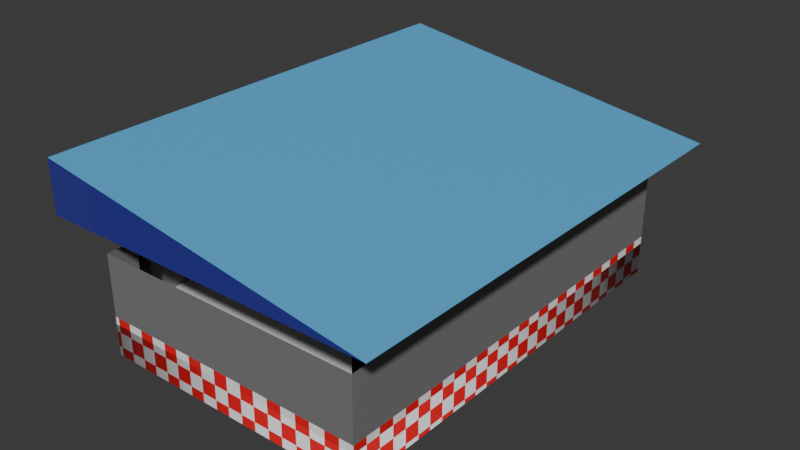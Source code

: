 # Source: amul.blend  (saved by Blender 4.4.30; exported with 4.5.12 LTS)
import bpy
from mathutils import Matrix  # noqa: F401  (used for matrix-valued properties, if any)

bpy.ops.wm.read_factory_settings(use_empty=True)
scene = bpy.context.scene
scene.name = 'Scene'

# ---- collections
col_collection = bpy.data.collections.new('Collection'); scene.collection.children.link(col_collection)

# ---- images (referenced by path relative to the original .blend; pixels are not part of the script)
import os
ASSET_DIR = os.environ.get("B2B_ASSET_DIR", "")  # directory of the original .blend (textures are referenced by path, not embedded)
HERE = os.path.dirname(os.path.abspath(__file__))  # packed textures are extracted next to this script under _unpacked/

def load_image(name, relpath, width, height, colorspace="sRGB"):
    """Load a texture the original file referenced (path relative to the .blend, or extracted next to this script)."""
    p = next((c for c in (os.path.join(HERE, relpath), os.path.join(ASSET_DIR, relpath)) if relpath and os.path.exists(c)), "")
    if p:
        img = bpy.data.images.load(p, check_existing=True)
        img.name = name
    else:  # same state as the original file: an image datablock whose file is absent (Cycles renders it pink)
        img = bpy.data.images.new(name, width, height)
        img.source = "FILE"
        img.filepath = "//" + (relpath or name)
    img.colorspace_settings.name = colorspace
    return img
img_poland_png = load_image('poland.png', '_unpacked/poland.e3e7c383.png', 1658, 652, 'sRGB')
img_amullogo_png = load_image('AMULLOGO.png', '_unpacked/AMULLOGO.f6e55a66.png', 1658, 689, 'sRGB')

# ---- materials (node trees are filled in below, after node groups)
mat_material_001 = bpy.data.materials.new('Material.001')
mat_material_002 = bpy.data.materials.new('Material.002')
mat_material_003 = bpy.data.materials.new('Material.003')
mat_material_004 = bpy.data.materials.new('Material.004')
mat_material_005 = bpy.data.materials.new('Material.005')
mat_logo = bpy.data.materials.new('logo')

# ---- material node trees
mat_material_001.use_nodes = True; mat_material_001.node_tree.nodes.clear()
_N = mat_material_001.node_tree.nodes; _L = mat_material_001.node_tree.links
n0 = _N.new('ShaderNodeBsdfPrincipled'); n0.name = 'Principled BSDF'; n0.location = (10, 300)
n1 = _N.new('ShaderNodeOutputMaterial'); n1.name = 'Material Output'; n1.location = (300, 300)
_L.new(n0.outputs[0], n1.inputs[0])
n1.is_active_output = True
mat_material_002.use_nodes = True; mat_material_002.node_tree.nodes.clear()
_N = mat_material_002.node_tree.nodes; _L = mat_material_002.node_tree.links
n0 = _N.new('ShaderNodeBsdfPrincipled'); n0.name = 'Principled BSDF'; n0.location = (10, 300)
n0.inputs[0].default_value = (0.105, 0.4432, 0.8007, 1.0)
n1 = _N.new('ShaderNodeOutputMaterial'); n1.name = 'Material Output'; n1.location = (300, 300)
_L.new(n0.outputs[0], n1.inputs[0])
n1.is_active_output = True
mat_material_003.use_nodes = True; mat_material_003.node_tree.nodes.clear()
_N = mat_material_003.node_tree.nodes; _L = mat_material_003.node_tree.links
n0 = _N.new('ShaderNodeBsdfPrincipled'); n0.name = 'Principled BSDF'; n0.location = (10, 300)
n0.inputs[0].default_value = (0.1981, 0.1981, 0.1981, 1.0)
n1 = _N.new('ShaderNodeOutputMaterial'); n1.name = 'Material Output'; n1.location = (300, 300)
_L.new(n0.outputs[0], n1.inputs[0])
n1.is_active_output = True
mat_material_004.use_nodes = True; mat_material_004.node_tree.nodes.clear()
_N = mat_material_004.node_tree.nodes; _L = mat_material_004.node_tree.links
n0 = _N.new('ShaderNodeBsdfPrincipled'); n0.name = 'Principled BSDF'; n0.location = (10, 300)
n0.inputs[0].default_value = (0.0, 0.0, 0.0, 1.0)
n1 = _N.new('ShaderNodeOutputMaterial'); n1.name = 'Material Output'; n1.location = (300, 300)
_L.new(n0.outputs[0], n1.inputs[0])
n1.is_active_output = True
mat_material_005.use_nodes = True; mat_material_005.node_tree.nodes.clear()
_N = mat_material_005.node_tree.nodes; _L = mat_material_005.node_tree.links
n0 = _N.new('ShaderNodeBsdfPrincipled'); n0.name = 'Principled BSDF'; n0.location = (10, 300)
n1 = _N.new('ShaderNodeOutputMaterial'); n1.name = 'Material Output'; n1.location = (300, 300)
n2 = _N.new('ShaderNodeTexImage'); n2.name = 'Image Texture'; n2.location = (-280, 275)
n2.image = img_poland_png
_L.new(n0.outputs[0], n1.inputs[0])
_L.new(n2.outputs[0], n0.inputs[0])
n1.is_active_output = True
mat_logo.use_nodes = True; mat_logo.node_tree.nodes.clear()
_N = mat_logo.node_tree.nodes; _L = mat_logo.node_tree.links
n0 = _N.new('ShaderNodeBsdfPrincipled'); n0.name = 'Principled BSDF'; n0.location = (10, 300)
n1 = _N.new('ShaderNodeOutputMaterial'); n1.name = 'Material Output'; n1.location = (300, 300)
n2 = _N.new('ShaderNodeTexImage'); n2.name = 'Image Texture'; n2.location = (-280, 275)
n2.image = img_amullogo_png
_L.new(n0.outputs[0], n1.inputs[0])
_L.new(n2.outputs[0], n0.inputs[0])
n1.is_active_output = True

# ---- world
world_world = bpy.data.worlds.new('World'); scene.world = world_world
world_world.use_nodes = True; world_world.node_tree.nodes.clear()
_N = world_world.node_tree.nodes; _L = world_world.node_tree.links
n0 = _N.new('ShaderNodeOutputWorld'); n0.name = 'World Output'; n0.location = (300, 300)
n1 = _N.new('ShaderNodeBackground'); n1.name = 'Background'; n1.location = (10, 300)
n1.inputs[0].default_value = (0.05088, 0.05088, 0.05088, 1.0)
_L.new(n1.outputs[0], n0.inputs[0])
n0.is_active_output = True
world_world.color = (0.05088, 0.05088, 0.05088)
world_world.sun_shadow_jitter_overblur = 0.0

# ---- meshes
me_plane = bpy.data.meshes.new('Plane')
me_plane.from_pydata([(4.507, 3.102, -7.519), (11.23, 2.096, -7.519), (4.507, 3.102, -16.94), (11.23, 2.096, -16.94), (4.507, 2.079, -7.519), (4.507, 2.079, -16.94), (4.857, -0.02128, -8.137), (4.857, -0.173, -8.137), (4.857, -0.02128, -16.64), (4.857, -0.173, -16.64), (10.4, -0.02128, -8.137), (10.4, -0.173, -8.137), (10.4, -0.02128, -16.64), (10.4, -0.173, -16.64), (4.857, 1.23, -8.137), (10.4, 1.239, -8.137), (10.4, 1.247, -16.64), (4.857, -0.02128, -10.43), (4.857, 1.23, -10.43), (4.857, 1.053, -16.64), (4.857, -0.02128, -14.24), (4.857, 1.053, -14.24), (6.186, -0.02128, -16.64), (6.186, 1.053, -16.64), (8.1, -0.02128, -16.64), (8.1, 1.247, -16.64), (5.138, -0.03, -16.16), (5.138, 2.158, -16.16), (5.138, -0.03, -16.29), (5.138, 2.158, -16.29), (5.27, -0.03, -16.16), (5.27, 2.158, -16.16), (5.27, -0.03, -16.29), (5.27, 2.158, -16.29), (5.138, -0.03, -8.552), (5.138, 2.158, -8.552), (5.138, -0.03, -8.684), (5.138, 2.158, -8.684), (5.27, -0.03, -8.552), (5.27, 2.158, -8.552), (5.27, -0.03, -8.684), (5.27, 2.158, -8.684), (9.93, -0.03, -16.23), (9.93, 2.158, -16.23), (9.93, -0.03, -16.36), (9.93, 2.158, -16.36), (10.06, -0.03, -16.23), (10.06, 2.158, -16.23), (10.06, -0.03, -16.36), (10.06, 2.158, -16.36), (10.02, -0.03, -8.552), (10.02, 2.158, -8.552), (10.02, -0.03, -8.684), (10.02, 2.158, -8.684), (10.16, -0.03, -8.552), (10.16, 2.158, -8.552), (10.16, -0.03, -8.684), (10.16, 2.158, -8.684), (4.857, -0.173, -8.137), (4.857, -0.173, -16.64), (10.4, -0.173, -16.64), (10.4, -0.173, -8.137), (4.857, -0.8096, -8.137), (4.857, -0.8096, -16.64), (10.4, -0.8096, -16.64), (10.4, -0.8096, -8.137), (4.857, -0.02128, -8.137), (4.857, -0.173, -8.137), (4.857, -0.02128, -16.64), (4.857, -0.173, -16.64), (10.4, -0.02128, -8.137), (10.4, -0.173, -8.137), (10.4, -0.02128, -16.64), (10.4, -0.173, -16.64), (4.857, -0.173, -8.137), (4.857, -0.173, -16.64), (10.4, -0.173, -16.64), (10.4, -0.173, -8.137), (4.857, -0.8096, -8.137), (4.857, -0.8096, -16.64), (10.4, -0.8096, -16.64), (10.4, -0.8096, -8.137)], [], [(0, 1, 3, 2), (0, 2, 5, 4), (4, 5, 3, 1), (0, 4, 1), (3, 5, 2), (8, 6, 10, 12), (13, 11, 61, 60), (6, 14, 15, 10), (10, 15, 16, 12), (6, 17, 18, 14), (8, 20, 21, 19), (19, 23, 22, 8), (16, 25, 24, 12), (26, 27, 29, 28), (28, 29, 33, 32), (32, 33, 31, 30), (30, 31, 27, 26), (28, 32, 30, 26), (33, 29, 27, 31), (34, 35, 37, 36), (36, 37, 41, 40), (40, 41, 39, 38), (38, 39, 35, 34), (36, 40, 38, 34), (41, 37, 35, 39), (42, 43, 45, 44), (44, 45, 49, 48), (48, 49, 47, 46), (46, 47, 43, 42), (44, 48, 46, 42), (49, 45, 43, 47), (50, 51, 53, 52), (52, 53, 57, 56), (56, 57, 55, 54), (54, 55, 51, 50), (52, 56, 54, 50), (57, 53, 51, 55), (7, 9, 59, 58), (9, 13, 60, 59), (11, 7, 58, 61), (64, 65, 62, 63), (66, 68, 69, 67), (68, 72, 73, 69), (72, 70, 71, 73), (70, 66, 67, 71), (76, 77, 81, 80), (74, 75, 79, 78), (77, 74, 78, 81), (75, 76, 80, 79)])
me_plane.polygons.foreach_set('use_smooth', [True] * 49)
me_plane.polygons.foreach_set('material_index', [1, 5, 0, 5, 5, 0, 0, 2, 2, 2, 2, 2, 2, 3, 3, 3, 3, 0, 0, 3, 3, 3, 3, 0, 3, 3, 3, 3, 3, 0, 0, 3, 3, 3, 3, 0, 0, 0, 0, 0, 0, 4, 4, 4, 4, 4, 4, 4, 4])
_k = set([(0, 1), (0, 2), (0, 4), (1, 3), (1, 4), (2, 3), (2, 5), (3, 5), (4, 5), (6, 8), (6, 10), (6, 14), (7, 9), (7, 11), (8, 12), (8, 19), (9, 13), (10, 12), (10, 15), (11, 13), (12, 16), (26, 27), (26, 28), (26, 30), (27, 29), (27, 31), (28, 29), (28, 32), (29, 33), (30, 31), (30, 32), (31, 33), (32, 33), (34, 35), (34, 36), (34, 38), (35, 37), (35, 39), (36, 37), (36, 40), (37, 41), (38, 39), (38, 40), (39, 41), (40, 41), (42, 43), (42, 44), (42, 46), (43, 45), (43, 47), (44, 45), (44, 48), (45, 49), (46, 47), (46, 48), (47, 49), (48, 49), (50, 51), (50, 52), (50, 54), (51, 53), (51, 55), (52, 53), (52, 56), (53, 57), (54, 55), (54, 56), (55, 57), (56, 57), (58, 59), (58, 61), (59, 60), (60, 61), (62, 63), (62, 65), (63, 64), (64, 65), (66, 67), (66, 68), (66, 70), (67, 69), (67, 71), (68, 69), (68, 72), (69, 73), (70, 71), (70, 72), (71, 73), (72, 73), (74, 75), (74, 77), (75, 76), (76, 77), (78, 79), (78, 81), (79, 80), (80, 81)])
me_plane.attributes.new('sharp_edge', 'BOOLEAN', 'EDGE').data.foreach_set('value', [ (min(e.vertices), max(e.vertices)) in _k for e in me_plane.edges])
_uv = me_plane.uv_layers.new(name='UVMap')
_uv.uv.foreach_set('vector', [0.0, 0.0, 1.0, 0.0, 1.0, 1.0, 0.0, 1.0, 0.6147, 0.9777, -0.0458, 0.9777, -0.0458, 0.8598, 0.6147, 0.8598, 0.0, 0.0, 0.0, 1.0, 0.0, 1.0, 0.0, 0.0, 0.0, 0.0, 0.0, 0.0, 1.0, 0.0, 0.0, 1.0, 0.0, 1.0, 0.0, 1.0, 0.125, 0.5, 0.125, 0.75, 0.375, 0.75, 0.375, 0.5, 0.625, 0.5, 0.625, 0.75, 0.625, 0.75, 0.625, 0.5, 0.375, 1.0, 0.375, 1.0, 0.375, 0.75, 0.375, 0.75, 0.375, 0.75, 0.375, 0.75, 0.375, 0.5, 0.375, 0.5, 0.375, 1.0, 0.375, 1.0, 0.375, 1.0, 0.375, 1.0, 0.0, 0.0, 0.0, 0.0, 0.0, 0.0, 0.0, 0.0, 0.0, 0.0, 0.0, 0.0, 0.0, 0.0, 0.0, 0.0, 0.375, 0.5, 0.375, 0.5, 0.375, 0.5, 0.375, 0.5, 0.375, 0.0, 0.625, 0.0, 0.625, 0.25, 0.375, 0.25, 0.375, 0.25, 0.625, 0.25, 0.625, 0.5, 0.375, 0.5, 0.375, 0.5, 0.625, 0.5, 0.625, 0.75, 0.375, 0.75, 0.375, 0.75, 0.625, 0.75, 0.625, 1.0, 0.375, 1.0, 0.125, 0.5, 0.375, 0.5, 0.375, 0.75, 0.125, 0.75, 0.625, 0.5, 0.875, 0.5, 0.875, 0.75, 0.625, 0.75, 0.375, 0.0, 0.625, 0.0, 0.625, 0.25, 0.375, 0.25, 0.375, 0.25, 0.625, 0.25, 0.625, 0.5, 0.375, 0.5, 0.375, 0.5, 0.625, 0.5, 0.625, 0.75, 0.375, 0.75, 0.375, 0.75, 0.625, 0.75, 0.625, 1.0, 0.375, 1.0, 0.125, 0.5, 0.375, 0.5, 0.375, 0.75, 0.125, 0.75, 0.625, 0.5, 0.875, 0.5, 0.875, 0.75, 0.625, 0.75, 0.375, 0.0, 0.625, 0.0, 0.625, 0.25, 0.375, 0.25, 0.375, 0.25, 0.625, 0.25, 0.625, 0.5, 0.375, 0.5, 0.375, 0.5, 0.625, 0.5, 0.625, 0.75, 0.375, 0.75, 0.375, 0.75, 0.625, 0.75, 0.625, 1.0, 0.375, 1.0, 0.125, 0.5, 0.375, 0.5, 0.375, 0.75, 0.125, 0.75, 0.625, 0.5, 0.875, 0.5, 0.875, 0.75, 0.625, 0.75, 0.375, 0.0, 0.625, 0.0, 0.625, 0.25, 0.375, 0.25, 0.375, 0.25, 0.625, 0.25, 0.625, 0.5, 0.375, 0.5, 0.375, 0.5, 0.625, 0.5, 0.625, 0.75, 0.375, 0.75, 0.375, 0.75, 0.625, 0.75, 0.625, 1.0, 0.375, 1.0, 0.125, 0.5, 0.375, 0.5, 0.375, 0.75, 0.125, 0.75, 0.625, 0.5, 0.875, 0.5, 0.875, 0.75, 0.625, 0.75, 0.625, 0.0, 0.625, 0.25, 0.625, 0.25, 0.625, 0.0, 0.625, 0.25, 0.625, 0.5, 0.625, 0.5, 0.625, 0.25, 0.625, 0.75, 0.625, 1.0, 0.625, 1.0, 0.625, 0.75, 0.625, 0.5, 0.625, 0.75, 0.875, 0.75, 0.875, 0.5, 2.025, -6.472, 2.025, 7.472, 1.776, 7.472, 1.776, -6.472, 2.523, -6.472, 2.523, 2.622, 2.274, 2.622, 2.274, -6.472, 2.025, 7.472, 2.025, -6.472, 2.274, -6.472, 2.274, 7.472, 2.772, -6.472, 2.772, 2.622, 2.523, 2.622, 2.523, -6.472, -2.401, 7.472, -2.401, -6.472, -1.357, -6.472, -1.357, 7.472, -0.3125, -6.472, -0.3125, 7.472, -1.357, 7.472, -1.357, -6.472, 0.732, -6.472, 0.732, 2.622, -0.3125, 2.622, -0.3125, -6.472, 1.776, -6.472, 1.776, 2.622, 0.732, 2.622, 0.732, -6.472])
me_plane.materials.append(mat_material_001)
me_plane.materials.append(mat_material_002)
me_plane.materials.append(mat_material_003)
me_plane.materials.append(mat_material_004)
me_plane.materials.append(mat_material_005)
me_plane.materials.append(mat_logo)
me_plane.update()
me_plane.normals_split_custom_set([tuple(v) for v in zip(*[iter([0.1479, 0.989, 0.0, 0.1479, 0.989, 0.0, 0.1479, 0.989, 0.0, 0.1479, 0.989, 0.0, -1.0, 0.0, 0.0, -1.0, 0.0, 0.0, -1.0, 0.0, 0.0, -1.0, 0.0, 0.0, 0.002561, -1.0, 0.0, 0.002561, -1.0, 0.0, 0.002561, -1.0, 0.0, 0.002561, -1.0, 0.0, 3.031e-08, 0.0, 1.0, 3.031e-08, 0.0, 1.0, 3.031e-08, 0.0, 1.0, 0.0, 0.0, -1.0, 0.0, 0.0, -1.0, 0.0, 0.0, -1.0, 0.0, 1.0, 0.0, 0.0, 1.0, 0.0, 0.0, 1.0, 0.0, 0.0, 1.0, 0.0, 0.0, 0.0, 0.0, 0.0, 0.0, 0.0, 0.0, 0.0, 0.0, 0.0, 0.0, 0.0, 0.0, 0.0, -1.0, 0.0, 0.0, -1.0, 0.0, 0.0, -1.0, 0.0, 0.0, -1.0, -1.0, 0.0, 0.0, -1.0, 0.0, 0.0, -1.0, 0.0, 0.0, -1.0, 0.0, 0.0, 1.0, 0.0, 0.0, 1.0, 0.0, 0.0, 1.0, 0.0, 0.0, 1.0, 0.0, 0.0, -1.0, 0.0, 0.0, -1.0, 0.0, 0.0, -1.0, 0.0, 0.0, -1.0, 0.0, 0.0, 0.0, 0.0, -1.0, 0.0, 0.0, -1.0, 0.0, 0.0, -1.0, 0.0, 0.0, -1.0, 0.0, 0.0, 1.0, 0.0, 0.0, 1.0, 0.0, 0.0, 1.0, 0.0, 0.0, 1.0, -1.0, 0.0, 0.0, -1.0, 0.0, 0.0, -1.0, 0.0, 0.0, -1.0, 0.0, 0.0, 0.0, 0.0, -1.0, 0.0, 0.0, -1.0, 0.0, 0.0, -1.0, 0.0, 0.0, -1.0, 1.0, 0.0, 0.0, 1.0, 0.0, 0.0, 1.0, 0.0, 0.0, 1.0, 0.0, 0.0, 0.0, 0.0, 1.0, 0.0, 0.0, 1.0, 0.0, 0.0, 1.0, 0.0, 0.0, 1.0, 0.0, -1.0, 0.0, 0.0, -1.0, 0.0, 0.0, -1.0, 0.0, 0.0, -1.0, 0.0, 0.0, 1.0, 0.0, 0.0, 1.0, 0.0, 0.0, 1.0, 0.0, 0.0, 1.0, 0.0, -1.0, 0.0, 0.0, -1.0, 0.0, 0.0, -1.0, 0.0, 0.0, -1.0, 0.0, 0.0, 0.0, 0.0, -1.0, 0.0, 0.0, -1.0, 0.0, 0.0, -1.0, 0.0, 0.0, -1.0, 1.0, 0.0, 0.0, 1.0, 0.0, 0.0, 1.0, 0.0, 0.0, 1.0, 0.0, 0.0, 0.0, 0.0, 1.0, 0.0, 0.0, 1.0, 0.0, 0.0, 1.0, 0.0, 0.0, 1.0, 0.0, -1.0, 0.0, 0.0, -1.0, 0.0, 0.0, -1.0, 0.0, 0.0, -1.0, 0.0, 0.0, 1.0, 0.0, 0.0, 1.0, 0.0, 0.0, 1.0, 0.0, 0.0, 1.0, 0.0, -1.0, 0.0, 0.0, -1.0, 0.0, 0.0, -1.0, 0.0, 0.0, -1.0, 0.0, 0.0, 0.0, 0.0, -1.0, 0.0, 0.0, -1.0, 0.0, 0.0, -1.0, 0.0, 0.0, -1.0, 1.0, 0.0, 0.0, 1.0, 0.0, 0.0, 1.0, 0.0, 0.0, 1.0, 0.0, 0.0, 0.0, 0.0, 1.0, 0.0, 0.0, 1.0, 0.0, 0.0, 1.0, 0.0, 0.0, 1.0, 0.0, -1.0, 0.0, 0.0, -1.0, 0.0, 0.0, -1.0, 0.0, 0.0, -1.0, 0.0, 0.0, 1.0, 0.0, 0.0, 1.0, 0.0, 0.0, 1.0, 0.0, 0.0, 1.0, 0.0, -1.0, 0.0, 0.0, -1.0, 0.0, 0.0, -1.0, 0.0, 0.0, -1.0, 0.0, 0.0, 0.0, 0.0, -1.0, 0.0, 0.0, -1.0, 0.0, 0.0, -1.0, 0.0, 0.0, -1.0, 1.0, 0.0, 0.0, 1.0, 0.0, 0.0, 1.0, 0.0, 0.0, 1.0, 0.0, 0.0, 0.0, 0.0, 1.0, 0.0, 0.0, 1.0, 0.0, 0.0, 1.0, 0.0, 0.0, 1.0, 0.0, -1.0, 0.0, 0.0, -1.0, 0.0, 0.0, -1.0, 0.0, 0.0, -1.0, 0.0, 0.0, 1.0, 0.0, 0.0, 1.0, 0.0, 0.0, 1.0, 0.0, 0.0, 1.0, 0.0, 0.0, 0.0, 0.0, 0.0, 0.0, 0.0, 0.0, 0.0, 0.0, 0.0, 0.0, 0.0, 0.0, 0.0, 0.0, 0.0, 0.0, 0.0, 0.0, 0.0, 0.0, 0.0, 0.0, 0.0, 0.0, 0.0, 0.0, 0.0, 0.0, 0.0, 0.0, 0.0, 0.0, 0.0, 0.0, 0.0, 0.0, -1.0, 0.0, 0.0, -1.0, 0.0, 0.0, -1.0, 0.0, 0.0, -1.0, 0.0, -1.0, 0.0, 0.0, -1.0, 0.0, 0.0, -1.0, 0.0, 0.0, -1.0, 0.0, 0.0, 0.0, 0.0, -1.0, 0.0, 0.0, -1.0, 0.0, 0.0, -1.0, 0.0, 0.0, -1.0, 1.0, 0.0, 0.0, 1.0, 0.0, 0.0, 1.0, 0.0, 0.0, 1.0, 0.0, 0.0, 0.0, 0.0, 1.0, 0.0, 0.0, 1.0, 0.0, 0.0, 1.0, 0.0, 0.0, 1.0, 0.7071, 0.0, -0.7071, 0.7071, 0.0, 0.7071, 0.7071, 0.0, 0.7071, 0.7071, 0.0, -0.7071, -0.7071, 0.0, 0.7071, -0.7071, 0.0, -0.7071, -0.7071, 0.0, -0.7071, -0.7071, 0.0, 0.7071, 0.7071, 0.0, 0.7071, -0.7071, 0.0, 0.7071, -0.7071, 0.0, 0.7071, 0.7071, 0.0, 0.7071, -0.7071, 0.0, -0.7071, 0.7071, 0.0, -0.7071, 0.7071, 0.0, -0.7071, -0.7071, 0.0, -0.7071])] * 3)])

# ---- objects
ob_plane = bpy.data.objects.new('Plane', me_plane)

# ---- transforms, parenting, visibility, modifiers, constraints
ob_plane.location = (0.0, 0.0, 0.0)
ob_plane.rotation_euler = (1.571, -0.0, 0.0)

# ---- collection membership
col_collection.objects.link(ob_plane)

# ---- scene / render settings (as saved in the file)
scene.frame_start = 1; scene.frame_end = 250; scene.frame_set(1)
scene.render.engine = 'BLENDER_EEVEE_NEXT'
bpy.context.view_layer.update()

# ---- added for rendering (the .blend has no active camera and no usable light): camera, sun
cam_auto = bpy.data.cameras.new('AutoCamera')
cam_auto.lens = 50.0
cam_auto.sensor_width = 36.0
cam_auto.clip_end = 1000.0
ob_auto_camera = bpy.data.objects.new('AutoCamera', cam_auto)
scene.collection.objects.link(ob_auto_camera)
ob_auto_camera.location = (19.1742, -1.33629, 10.1893)
ob_auto_camera.rotation_euler = (1.09748, -7.21219e-08, 0.694738)
scene.camera = ob_auto_camera
light_auto_sun = bpy.data.lights.new('AutoSun', 'SUN')
light_auto_sun.energy = 3.0
light_auto_sun.angle = 0.0523599
ob_auto_sun = bpy.data.objects.new('AutoSun', light_auto_sun)
scene.collection.objects.link(ob_auto_sun)
ob_auto_sun.rotation_euler = (0.872665, 0.174533, 0.523599)
bpy.context.view_layer.update()
